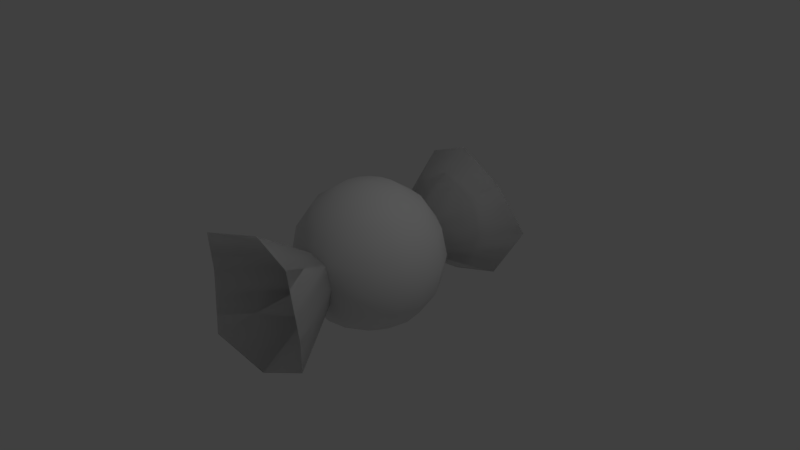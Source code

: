 # Source: Caramelo.blend  (saved by Blender 2.78.0; exported with 4.5.12 LTS)
import bpy
from mathutils import Matrix  # noqa: F401  (used for matrix-valued properties, if any)

bpy.ops.wm.read_factory_settings(use_empty=True)
scene = bpy.context.scene
scene.name = 'Scene'

# ---- collections
col_collection_1 = bpy.data.collections.new('Collection 1'); scene.collection.children.link(col_collection_1)

# ---- world
world_world = bpy.data.worlds.new('World'); scene.world = world_world
world_world.color = (0.05088, 0.05088, 0.05088)
world_world.use_sun_shadow = False
world_world.sun_shadow_jitter_overblur = 0.0
world_world.cycles.sampling_method = 'MANUAL'

# ---- cameras
cam_camera = bpy.data.cameras.new('Camera')
cam_camera.clip_end = 100.0
cam_camera.lens = 35.0
cam_camera.sensor_width = 32.0
cam_camera.sensor_height = 18.0
cam_camera.ortho_scale = 7.314
cam_camera.dof.focus_distance = 0.0
cam_camera.dof.aperture_fstop = 128.0

# ---- lights
light_lamp = bpy.data.lights.new('Lamp', 'POINT')
light_lamp.transmission_factor = 0.0
light_lamp.cutoff_distance = 30.0
light_lamp.energy = 100.0
light_lamp.shadow_buffer_clip_start = 1.001
light_lamp.shadow_soft_size = 0.1
light_lamp.shadow_maximum_resolution = 0.006
light_lamp.use_absolute_resolution = True

# ---- meshes
me_cone_006 = bpy.data.meshes.new('Cone.006')
me_cone_006.from_pydata([(0.0, 1.0, -0.7932), (0.7071, 0.6683, -0.6987), (1.0, -4.286e-08, -0.9806), (0.6257, -0.6849, -0.8077), (-8.742e-08, -0.8453, -0.7198), (0.0, 0.0, 1.0), (-0.7071, -0.7071, -1.0), (-1.0, 2.256e-08, -0.7241), (-0.7071, 0.7071, -1.0), (0.0, 1.0, -0.7932), (0.7071, 0.6683, -0.6987), (1.0, -4.286e-08, -0.9806), (0.6257, -0.6849, -0.8077), (-8.742e-08, -0.8453, -0.7198), (0.0, 0.0, 1.0), (-0.7071, -0.7071, -1.0), (-1.0, 2.256e-08, -0.7241), (-0.7071, 0.7071, -1.0)], [], [(0, 5, 1), (1, 5, 2), (2, 5, 3), (3, 5, 4), (4, 5, 6), (6, 5, 7), (7, 5, 8), (8, 5, 0), (9, 10, 14), (10, 11, 14), (11, 12, 14), (12, 13, 14), (13, 15, 14), (15, 16, 14), (16, 17, 14), (17, 9, 14)])
me_cone_006.polygons.foreach_set('use_smooth', [True] * 16)
_uv = me_cone_006.uv_layers.new(name='UVMap')
_uv.uv.foreach_set('vector', [0.7053, 0.9962, 0.5034, 0.4911, 0.9928, 0.6974, 0.9928, 0.6974, 0.5034, 0.4911, 0.9999, 0.286, 0.9999, 0.286, 0.5034, 0.4911, 0.6855, 0.01061, 0.6855, 0.01061, 0.5034, 0.4911, 0.2854, 9.98e-05, 0.2854, 9.98e-05, 0.5034, 0.4911, 9.98e-05, 0.2845, 9.98e-05, 0.2845, 0.5034, 0.4911, 0.01003, 0.7287, 0.01003, 0.7287, 0.5034, 0.4911, 0.3015, 0.9962, 0.3015, 0.9962, 0.5034, 0.4911, 0.7053, 0.9962, 0.7053, 0.9962, 0.9928, 0.6974, 0.5034, 0.4911, 0.9928, 0.6974, 0.9999, 0.286, 0.5034, 0.4911, 0.9999, 0.286, 0.6855, 0.01061, 0.5034, 0.4911, 0.6855, 0.01061, 0.2854, 9.98e-05, 0.5034, 0.4911, 0.2854, 9.98e-05, 9.98e-05, 0.2845, 0.5034, 0.4911, 9.98e-05, 0.2845, 0.01003, 0.7287, 0.5034, 0.4911, 0.01003, 0.7287, 0.3015, 0.9962, 0.5034, 0.4911, 0.3015, 0.9962, 0.7053, 0.9962, 0.5034, 0.4911])
me_cone_006.use_remesh_preserve_volume = False
me_cone_006.use_remesh_preserve_attributes = False
me_cone_006.use_mirror_vertex_groups = False
me_cone_006.update()
me_cone_001 = bpy.data.meshes.new('Cone.001')
me_cone_001.from_pydata([(0.0, 1.0, -0.7932), (0.7071, 0.6683, -0.6987), (1.0, -4.286e-08, -0.9806), (0.6257, -0.6849, -0.8077), (-8.742e-08, -0.8453, -0.7198), (0.0, 0.0, 1.0), (-0.7071, -0.7071, -1.0), (-1.0, 2.256e-08, -0.7241), (-0.7071, 0.7071, -1.0), (0.0, 1.0, -0.7932), (0.7071, 0.6683, -0.6987), (1.0, -4.286e-08, -0.9806), (0.6257, -0.6849, -0.8077), (-8.742e-08, -0.8453, -0.7198), (0.0, 0.0, 1.0), (-0.7071, -0.7071, -1.0), (-1.0, 2.256e-08, -0.7241), (-0.7071, 0.7071, -1.0)], [], [(0, 5, 1), (1, 5, 2), (2, 5, 3), (3, 5, 4), (4, 5, 6), (6, 5, 7), (7, 5, 8), (8, 5, 0), (9, 10, 14), (10, 11, 14), (11, 12, 14), (12, 13, 14), (13, 15, 14), (15, 16, 14), (16, 17, 14), (17, 9, 14)])
me_cone_001.polygons.foreach_set('use_smooth', [True] * 16)
_uv = me_cone_001.uv_layers.new(name='UVMap')
_uv.uv.foreach_set('vector', [0.7053, 0.9962, 0.5034, 0.4911, 0.9928, 0.6974, 0.9928, 0.6974, 0.5034, 0.4911, 0.9999, 0.286, 0.9999, 0.286, 0.5034, 0.4911, 0.6855, 0.01061, 0.6855, 0.01061, 0.5034, 0.4911, 0.2854, 9.98e-05, 0.2854, 9.98e-05, 0.5034, 0.4911, 9.98e-05, 0.2845, 9.98e-05, 0.2845, 0.5034, 0.4911, 0.01003, 0.7287, 0.01003, 0.7287, 0.5034, 0.4911, 0.3015, 0.9962, 0.3015, 0.9962, 0.5034, 0.4911, 0.7053, 0.9962, 0.7053, 0.9962, 0.9928, 0.6974, 0.5034, 0.4911, 0.9928, 0.6974, 0.9999, 0.286, 0.5034, 0.4911, 0.9999, 0.286, 0.6855, 0.01061, 0.5034, 0.4911, 0.6855, 0.01061, 0.2854, 9.98e-05, 0.5034, 0.4911, 0.2854, 9.98e-05, 9.98e-05, 0.2845, 0.5034, 0.4911, 9.98e-05, 0.2845, 0.01003, 0.7287, 0.5034, 0.4911, 0.01003, 0.7287, 0.3015, 0.9962, 0.5034, 0.4911, 0.3015, 0.9962, 0.7053, 0.9962, 0.5034, 0.4911])
me_cone_001.use_remesh_preserve_volume = False
me_cone_001.use_remesh_preserve_attributes = False
me_cone_001.use_mirror_vertex_groups = False
me_cone_001.update()
me_sphere = bpy.data.meshes.new('Sphere')
me_sphere.from_pydata([(0.0, 0.3827, 0.9239), (0.0, 0.7071, 0.7071), (0.0, 0.9239, 0.3827), (0.0, 1.0, -4.371e-08), (0.0, 0.9239, -0.3827), (0.0, 0.7071, -0.7071), (0.1464, 0.3536, 0.9239), (0.2706, 0.6533, 0.7071), (0.3536, 0.8536, 0.3827), (0.3827, 0.9239, -4.371e-08), (0.3536, 0.8536, -0.3827), (0.2706, 0.6533, -0.7071), (0.1464, 0.3536, -0.9239), (-1.068e-07, 4.423e-08, 1.0), (0.2706, 0.2706, 0.9239), (0.5, 0.5, 0.7071), (0.6533, 0.6533, 0.3827), (0.7071, 0.7071, -4.371e-08), (0.6533, 0.6533, -0.3827), (0.5, 0.5, -0.7071), (0.2706, 0.2706, -0.9239), (0.3536, 0.1464, 0.9239), (0.6533, 0.2706, 0.7071), (0.8536, 0.3536, 0.3827), (0.9239, 0.3827, -4.371e-08), (0.8536, 0.3536, -0.3827), (0.6533, 0.2706, -0.7071), (0.3536, 0.1464, -0.9239), (0.3827, 1.307e-07, 0.9239), (0.7071, 7.11e-08, 0.7071), (0.9239, 1.149e-08, 0.3827), (1.0, 1.149e-08, -4.371e-08), (0.9239, 1.149e-08, -0.3827), (0.7071, 7.11e-08, -0.7071), (0.3827, 5.62e-08, -0.9239), (0.3536, -0.1464, 0.9239), (0.6533, -0.2706, 0.7071), (0.8536, -0.3536, 0.3827), (0.9239, -0.3827, -4.371e-08), (0.8536, -0.3536, -0.3827), (0.6533, -0.2706, -0.7071), (0.3536, -0.1464, -0.9239), (0.2706, -0.2706, 0.9239), (0.5, -0.5, 0.7071), (0.6533, -0.6533, 0.3827), (0.7071, -0.7071, -4.371e-08), (0.6533, -0.6533, -0.3827), (0.5, -0.5, -0.7071), (0.2706, -0.2706, -0.9239), (0.1464, -0.3536, 0.9239), (0.2706, -0.6533, 0.7071), (0.3536, -0.8536, 0.3827), (0.3827, -0.9239, -4.371e-08), (0.3536, -0.8536, -0.3827), (0.2706, -0.6533, -0.7071), (0.1464, -0.3536, -0.9239), (-7.268e-08, -0.3827, 0.9239), (-2.664e-07, -0.7071, 0.7071), (-2.962e-07, -0.9239, 0.3827), (-3.26e-07, -1.0, -4.371e-08), (-2.962e-07, -0.9239, -0.3827), (-2.664e-07, -0.7071, -0.7071), (-1.621e-07, -0.3827, -0.9239), (-0.1464, -0.3536, 0.9239), (-0.2706, -0.6533, 0.7071), (-0.3536, -0.8536, 0.3827), (-0.3827, -0.9239, -4.371e-08), (-0.3536, -0.8536, -0.3827), (-0.2706, -0.6533, -0.7071), (-0.1464, -0.3536, -0.9239), (-0.2706, -0.2706, 0.9239), (-0.5, -0.5, 0.7071), (-0.6533, -0.6533, 0.3827), (-0.7071, -0.7071, -4.371e-08), (-0.6533, -0.6533, -0.3827), (-0.5, -0.5, -0.7071), (-0.2706, -0.2706, -0.9239), (0.0, 1.51e-07, -1.0), (-0.3536, -0.1464, 0.9239), (-0.6533, -0.2706, 0.7071), (-0.8536, -0.3536, 0.3827), (-0.9239, -0.3827, -4.371e-08), (-0.8536, -0.3536, -0.3827), (-0.6533, -0.2706, -0.7071), (-0.3536, -0.1464, -0.9239), (-0.3827, 2.499e-07, 0.9239), (-0.7071, 4.883e-07, 0.7071), (-0.9239, 5.181e-07, 0.3827), (-1.0, 6.075e-07, -4.371e-08), (-0.9239, 5.181e-07, -0.3827), (-0.7071, 4.883e-07, -0.7071), (-0.3827, 3.393e-07, -0.9239), (-0.3536, 0.1464, 0.9239), (-0.6533, 0.2706, 0.7071), (-0.8536, 0.3536, 0.3827), (-0.9239, 0.3827, -4.371e-08), (-0.8536, 0.3536, -0.3827), (-0.6533, 0.2706, -0.7071), (-0.3536, 0.1464, -0.9239), (-0.2706, 0.2706, 0.9239), (-0.5, 0.5, 0.7071), (-0.6533, 0.6533, 0.3827), (-0.7071, 0.7071, -4.371e-08), (-0.6533, 0.6533, -0.3827), (-0.5, 0.5, -0.7071), (-0.2706, 0.2706, -0.9239), (-0.1464, 0.3536, 0.9239), (-0.2706, 0.6533, 0.7071), (-0.3536, 0.8536, 0.3827), (-0.3827, 0.9239, -4.371e-08), (-0.3536, 0.8536, -0.3827), (-0.2706, 0.6533, -0.7071), (-0.1464, 0.3536, -0.9239), (2.104e-07, 0.3827, -0.9239)], [], [(113, 5, 11, 12), (4, 3, 9, 10), (2, 1, 7, 8), (0, 13, 6), (77, 113, 12), (5, 4, 10, 11), (3, 2, 8, 9), (1, 0, 6, 7), (77, 12, 20), (11, 10, 18, 19), (9, 8, 16, 17), (7, 6, 14, 15), (12, 11, 19, 20), (10, 9, 17, 18), (8, 7, 15, 16), (6, 13, 14), (17, 16, 23, 24), (15, 14, 21, 22), (20, 19, 26, 27), (18, 17, 24, 25), (16, 15, 22, 23), (14, 13, 21), (77, 20, 27), (19, 18, 25, 26), (27, 26, 33, 34), (25, 24, 31, 32), (23, 22, 29, 30), (21, 13, 28), (77, 27, 34), (26, 25, 32, 33), (24, 23, 30, 31), (22, 21, 28, 29), (30, 29, 36, 37), (28, 13, 35), (77, 34, 41), (33, 32, 39, 40), (31, 30, 37, 38), (29, 28, 35, 36), (34, 33, 40, 41), (32, 31, 38, 39), (77, 41, 48), (40, 39, 46, 47), (38, 37, 44, 45), (36, 35, 42, 43), (41, 40, 47, 48), (39, 38, 45, 46), (37, 36, 43, 44), (35, 13, 42), (43, 42, 49, 50), (48, 47, 54, 55), (46, 45, 52, 53), (44, 43, 50, 51), (42, 13, 49), (77, 48, 55), (47, 46, 53, 54), (45, 44, 51, 52), (55, 54, 61, 62), (53, 52, 59, 60), (51, 50, 57, 58), (49, 13, 56), (77, 55, 62), (54, 53, 60, 61), (52, 51, 58, 59), (50, 49, 56, 57), (56, 13, 63), (77, 62, 69), (61, 60, 67, 68), (59, 58, 65, 66), (57, 56, 63, 64), (62, 61, 68, 69), (60, 59, 66, 67), (58, 57, 64, 65), (68, 67, 74, 75), (66, 65, 72, 73), (64, 63, 70, 71), (69, 68, 75, 76), (67, 66, 73, 74), (65, 64, 71, 72), (63, 13, 70), (77, 69, 76), (76, 75, 83, 84), (74, 73, 81, 82), (72, 71, 79, 80), (70, 13, 78), (77, 76, 84), (75, 74, 82, 83), (73, 72, 80, 81), (71, 70, 78, 79), (82, 81, 88, 89), (80, 79, 86, 87), (78, 13, 85), (77, 84, 91), (83, 82, 89, 90), (81, 80, 87, 88), (79, 78, 85, 86), (84, 83, 90, 91), (77, 91, 98), (90, 89, 96, 97), (88, 87, 94, 95), (86, 85, 92, 93), (91, 90, 97, 98), (89, 88, 95, 96), (87, 86, 93, 94), (85, 13, 92), (95, 94, 101, 102), (93, 92, 99, 100), (98, 97, 104, 105), (96, 95, 102, 103), (94, 93, 100, 101), (92, 13, 99), (77, 98, 105), (97, 96, 103, 104), (105, 104, 111, 112), (103, 102, 109, 110), (101, 100, 107, 108), (99, 13, 106), (77, 105, 112), (104, 103, 110, 111), (102, 101, 108, 109), (100, 99, 106, 107), (108, 107, 1, 2), (106, 13, 0), (77, 112, 113), (111, 110, 4, 5), (109, 108, 2, 3), (107, 106, 0, 1), (112, 111, 5, 113), (110, 109, 3, 4)])
me_sphere.polygons.foreach_set('use_smooth', [True] * 128)
_uv = me_sphere.uv_layers.new(name='UVMap')
_uv.uv.foreach_set('vector', [0.8768, 0.1627, 0.7734, 0.2154, 0.7216, 0.1464, 0.8796, 0.1152, 0.7149, 0.3076, 0.6773, 0.4128, 0.6174, 0.3566, 0.6512, 0.2439, 0.6463, 0.5218, 0.6139, 0.6299, 0.572, 0.5905, 0.594, 0.4733, 0.5703, 0.7316, 0.4965, 0.8128, 0.5445, 0.7056, 0.9965, 0.1872, 0.8768, 0.1627, 0.8796, 0.1152, 0.7734, 0.2154, 0.7149, 0.3076, 0.6512, 0.2439, 0.7216, 0.1464, 0.6773, 0.4128, 0.6463, 0.5218, 0.594, 0.4733, 0.6174, 0.3566, 0.6139, 0.6299, 0.5703, 0.7316, 0.5445, 0.7056, 0.572, 0.5905, 0.9965, 0.1872, 0.8796, 0.1152, 0.922, 0.07426, 0.7216, 0.1464, 0.6512, 0.2439, 0.5674, 0.1986, 0.6298, 0.08353, 0.6174, 0.3566, 0.594, 0.4733, 0.5376, 0.4441, 0.5487, 0.3207, 0.572, 0.5905, 0.5445, 0.7056, 0.5167, 0.6909, 0.5281, 0.5676, 0.8796, 0.1152, 0.7216, 0.1464, 0.6298, 0.08353, 0.922, 0.07426, 0.6512, 0.2439, 0.6174, 0.3566, 0.5487, 0.3207, 0.5674, 0.1986, 0.594, 0.4733, 0.572, 0.5905, 0.5281, 0.5676, 0.5376, 0.4441, 0.5445, 0.7056, 0.4965, 0.8128, 0.5167, 0.6909, 0.5487, 0.3207, 0.5376, 0.4441, 0.479, 0.4389, 0.4742, 0.3142, 0.5281, 0.5676, 0.5167, 0.6909, 0.4879, 0.6883, 0.4831, 0.5636, 0.922, 0.07426, 0.6298, 0.08353, 0.432, 0.06697, 1.032, 0.06455, 0.5674, 0.1986, 0.5487, 0.3207, 0.4742, 0.3142, 0.4658, 0.1898, 0.5376, 0.4441, 0.5281, 0.5676, 0.4831, 0.5636, 0.479, 0.4389, 0.5167, 0.6909, 0.4965, 0.8128, 0.4879, 0.6883, 0.9965, 0.1872, 0.922, 0.07426, 1.032, 0.06455, 0.6298, 0.08353, 0.5674, 0.1986, 0.4658, 0.1898, 0.432, 0.06697, 0.03199, 0.06455, 0.432, 0.06697, 0.3003, 0.1191, 0.1034, 0.09693, 0.4658, 0.1898, 0.4742, 0.3142, 0.4024, 0.339, 0.3729, 0.2223, 0.479, 0.4389, 0.4831, 0.5636, 0.4386, 0.579, 0.4214, 0.4588, 0.4879, 0.6883, 0.4965, 0.8128, 0.4596, 0.6982, 0.9965, 0.1872, 1.032, 0.06455, 1.103, 0.09693, 0.432, 0.06697, 0.4658, 0.1898, 0.3729, 0.2223, 0.3003, 0.1191, 0.4742, 0.3142, 0.479, 0.4389, 0.4214, 0.4588, 0.4024, 0.339, 0.4831, 0.5636, 0.4879, 0.6883, 0.4596, 0.6982, 0.4386, 0.579, 0.4214, 0.4588, 0.4386, 0.579, 0.3958, 0.6121, 0.3674, 0.5002, 0.4596, 0.6982, 0.4965, 0.8128, 0.4328, 0.7198, 0.9965, 0.1872, 1.103, 0.09693, 1.118, 0.1434, 0.3003, 0.1191, 0.3729, 0.2223, 0.3021, 0.2805, 0.2386, 0.1875, 0.4024, 0.339, 0.4214, 0.4588, 0.3674, 0.5002, 0.339, 0.3882, 0.4386, 0.579, 0.4596, 0.6982, 0.4328, 0.7198, 0.3958, 0.6121, 0.1034, 0.09693, 0.3003, 0.1191, 0.2386, 0.1875, 0.1176, 0.1434, 0.3729, 0.2223, 0.4024, 0.339, 0.339, 0.3882, 0.3021, 0.2805, 0.9965, 0.1872, 1.118, 0.1434, 1.11, 0.1903, 0.2386, 0.1875, 0.3021, 0.2805, 0.246, 0.3485, 0.1942, 0.2553, 0.339, 0.3882, 0.3674, 0.5002, 0.317, 0.5572, 0.2833, 0.4517, 0.3958, 0.6121, 0.4328, 0.7198, 0.4088, 0.7516, 0.3551, 0.6599, 0.1176, 0.1434, 0.2386, 0.1875, 0.1942, 0.2553, 0.11, 0.1903, 0.3021, 0.2805, 0.339, 0.3882, 0.2833, 0.4517, 0.246, 0.3485, 0.3674, 0.5002, 0.3958, 0.6121, 0.3551, 0.6599, 0.317, 0.5572, 0.4328, 0.7198, 0.4965, 0.8128, 0.4088, 0.7516, 0.3551, 0.6599, 0.4088, 0.7516, 0.3892, 0.7917, 0.3153, 0.7186, 0.11, 0.1903, 0.1942, 0.2553, 0.1541, 0.3174, 0.09277, 0.233, 0.246, 0.3485, 0.2833, 0.4517, 0.231, 0.5206, 0.1959, 0.4167, 0.317, 0.5572, 0.3551, 0.6599, 0.3153, 0.7186, 0.2677, 0.6234, 0.4088, 0.7516, 0.4965, 0.8128, 0.3892, 0.7917, 0.9965, 0.1872, 1.11, 0.1903, 1.093, 0.233, 0.1942, 0.2553, 0.246, 0.3485, 0.1959, 0.4167, 0.1541, 0.3174, 0.2833, 0.4517, 0.317, 0.5572, 0.2677, 0.6234, 0.231, 0.5206, 0.09277, 0.233, 0.1541, 0.3174, 0.1139, 0.3701, 0.07031, 0.2684, 0.1959, 0.4167, 0.231, 0.5206, 0.1773, 0.5872, 0.1463, 0.4782, 0.2677, 0.6234, 0.3153, 0.7186, 0.2734, 0.7846, 0.2149, 0.6924, 0.3892, 0.7917, 0.4965, 0.8128, 0.3768, 0.8373, 0.9965, 0.1872, 1.093, 0.233, 1.07, 0.2684, 0.1541, 0.3174, 0.1959, 0.4167, 0.1463, 0.4782, 0.1139, 0.3701, 0.231, 0.5206, 0.2677, 0.6234, 0.2149, 0.6924, 0.1773, 0.5872, 0.3153, 0.7186, 0.3892, 0.7917, 0.3768, 0.8373, 0.2734, 0.7846, 0.3768, 0.8373, 0.4965, 0.8128, 0.3796, 0.8848, 0.9965, 0.1872, 1.07, 0.2684, 1.045, 0.2944, 0.1139, 0.3701, 0.1463, 0.4782, 0.09395, 0.5267, 0.07198, 0.4095, 0.1773, 0.5872, 0.2149, 0.6924, 0.1512, 0.7561, 0.1174, 0.6434, 0.2734, 0.7846, 0.3768, 0.8373, 0.3796, 0.8848, 0.2216, 0.8536, 0.07031, 0.2684, 0.1139, 0.3701, 0.07198, 0.4095, 0.04451, 0.2944, 0.1463, 0.4782, 0.1773, 0.5872, 0.1174, 0.6434, 0.09395, 0.5267, 0.2149, 0.6924, 0.2734, 0.7846, 0.2216, 0.8536, 0.1512, 0.7561, 0.07198, 0.4095, 0.09395, 0.5267, 0.03765, 0.5559, 0.02807, 0.4324, 0.1174, 0.6434, 0.1512, 0.7561, 0.06741, 0.8014, 0.04872, 0.6793, 0.2216, 0.8536, 0.3796, 0.8848, 0.422, 0.9257, 0.1298, 0.9165, 0.04451, 0.2944, 0.07198, 0.4095, 0.02807, 0.4324, 0.01665, 0.3091, 0.09395, 0.5267, 0.1174, 0.6434, 0.04872, 0.6793, 0.03765, 0.5559, 0.1512, 0.7561, 0.2216, 0.8536, 0.1298, 0.9165, 0.06741, 0.8014, 0.3796, 0.8848, 0.4965, 0.8128, 0.422, 0.9257, 0.9965, 0.1872, 1.045, 0.2944, 1.017, 0.3091, 1.017, 0.3091, 1.028, 0.4324, 0.9831, 0.4364, 0.9879, 0.3117, 1.038, 0.5559, 1.049, 0.6793, 0.9742, 0.6858, 0.979, 0.5611, 1.067, 0.8014, 1.13, 0.9165, 0.932, 0.933, 0.9658, 0.8102, 0.422, 0.9257, 0.4965, 0.8128, 0.532, 0.9354, 0.9965, 0.1872, 1.017, 0.3091, 0.9879, 0.3117, 1.028, 0.4324, 1.038, 0.5559, 0.979, 0.5611, 0.9831, 0.4364, 1.049, 0.6793, 1.067, 0.8014, 0.9658, 0.8102, 0.9742, 0.6858, 1.13, 0.9165, 1.422, 0.9257, 0.532, 0.9354, 0.932, 0.933, 0.979, 0.5611, 0.9742, 0.6858, 0.9024, 0.661, 0.9214, 0.5412, 0.9658, 0.8102, 0.932, 0.933, 0.8003, 0.8809, 0.8729, 0.7777, 0.532, 0.9354, 0.4965, 0.8128, 0.6034, 0.9031, 0.9965, 0.1872, 0.9879, 0.3117, 0.9596, 0.3018, 0.9831, 0.4364, 0.979, 0.5611, 0.9214, 0.5412, 0.9386, 0.421, 0.9742, 0.6858, 0.9658, 0.8102, 0.8729, 0.7777, 0.9024, 0.661, 0.932, 0.933, 0.532, 0.9354, 0.6034, 0.9031, 0.8003, 0.8809, 0.9879, 0.3117, 0.9831, 0.4364, 0.9386, 0.421, 0.9596, 0.3018, 0.9965, 0.1872, 0.9596, 0.3018, 0.9328, 0.2802, 0.9386, 0.421, 0.9214, 0.5412, 0.8674, 0.4998, 0.8958, 0.3879, 0.9024, 0.661, 0.8729, 0.7777, 0.8021, 0.7195, 0.839, 0.6118, 0.8003, 0.8809, 0.6034, 0.9031, 0.6176, 0.8566, 0.7386, 0.8125, 0.9596, 0.3018, 0.9386, 0.421, 0.8958, 0.3879, 0.9328, 0.2802, 0.9214, 0.5412, 0.9024, 0.661, 0.839, 0.6118, 0.8674, 0.4998, 0.8729, 0.7777, 0.8003, 0.8809, 0.7386, 0.8125, 0.8021, 0.7195, 0.6034, 0.9031, 0.4965, 0.8128, 0.6176, 0.8566, 0.839, 0.6118, 0.8021, 0.7195, 0.746, 0.6515, 0.7833, 0.5483, 0.7386, 0.8125, 0.6176, 0.8566, 0.61, 0.8097, 0.6942, 0.7447, 0.9328, 0.2802, 0.8958, 0.3879, 0.8551, 0.3401, 0.9088, 0.2484, 0.8674, 0.4998, 0.839, 0.6118, 0.7833, 0.5483, 0.817, 0.4428, 0.8021, 0.7195, 0.7386, 0.8125, 0.6942, 0.7447, 0.746, 0.6515, 0.6176, 0.8566, 0.4965, 0.8128, 0.61, 0.8097, 0.9965, 0.1872, 0.9328, 0.2802, 0.9088, 0.2484, 0.8958, 0.3879, 0.8674, 0.4998, 0.817, 0.4428, 0.8551, 0.3401, 0.9088, 0.2484, 0.8551, 0.3401, 0.8153, 0.2814, 0.8892, 0.2083, 0.817, 0.4428, 0.7833, 0.5483, 0.731, 0.4794, 0.7677, 0.3766, 0.746, 0.6515, 0.6942, 0.7447, 0.6541, 0.6826, 0.6959, 0.5833, 0.61, 0.8097, 0.4965, 0.8128, 0.5928, 0.767, 0.9965, 0.1872, 0.9088, 0.2484, 0.8892, 0.2083, 0.8551, 0.3401, 0.817, 0.4428, 0.7677, 0.3766, 0.8153, 0.2814, 0.7833, 0.5483, 0.746, 0.6515, 0.6959, 0.5833, 0.731, 0.4794, 0.6942, 0.7447, 0.61, 0.8097, 0.5928, 0.767, 0.6541, 0.6826, 0.6959, 0.5833, 0.6541, 0.6826, 0.6139, 0.6299, 0.6463, 0.5218, 0.5928, 0.767, 0.4965, 0.8128, 0.5703, 0.7316, 0.9965, 0.1872, 0.8892, 0.2083, 0.8768, 0.1627, 0.8153, 0.2814, 0.7677, 0.3766, 0.7149, 0.3076, 0.7734, 0.2154, 0.731, 0.4794, 0.6959, 0.5833, 0.6463, 0.5218, 0.6773, 0.4128, 0.6541, 0.6826, 0.5928, 0.767, 0.5703, 0.7316, 0.6139, 0.6299, 0.8892, 0.2083, 0.8153, 0.2814, 0.7734, 0.2154, 0.8768, 0.1627, 0.7677, 0.3766, 0.731, 0.4794, 0.6773, 0.4128, 0.7149, 0.3076])
me_sphere.use_remesh_preserve_volume = False
me_sphere.use_remesh_preserve_attributes = False
me_sphere.use_mirror_vertex_groups = False
me_sphere.update()

# ---- objects
ob_cone_000 = bpy.data.objects.new('Cone.000', me_cone_006)
ob_cone_001 = bpy.data.objects.new('Cone.001', me_cone_001)
ob_sphere = bpy.data.objects.new('Sphere', me_sphere)
ob_lamp = bpy.data.objects.new('Lamp', light_lamp)
ob_camera = bpy.data.objects.new('Camera', cam_camera)

# ---- transforms, parenting, visibility, modifiers, constraints
ob_cone_000.location = (0.0, -1.136, -9.934e-08)
ob_cone_000.rotation_euler = (4.712, -0.0, 0.0)
ob_cone_000.scale = (1.0, 1.0, 0.7575)
ob_cone_000.lineart.crease_threshold = 0.0
ob_cone_001.location = (0.0, 1.136, 0.0)
ob_cone_001.rotation_euler = (1.571, -0.0, 0.0)
ob_cone_001.scale = (1.0, 1.0, 0.7575)
ob_cone_001.lineart.crease_threshold = 0.0
ob_sphere.location = (0.0, 0.0, 0.0)
ob_sphere.lineart.crease_threshold = 0.0
ob_lamp.location = (4.076, 1.005, 5.904)
ob_lamp.rotation_euler = (0.6503, 0.05522, 1.866)
ob_lamp.lock_rotations_4d = False
ob_lamp.empty_display_type = 'ARROWS'
ob_lamp.color = (0.0, 0.0, 0.0, 0.0)
ob_lamp.lineart.crease_threshold = 0.0
ob_camera.location = (7.481, -6.508, 5.344)
ob_camera.rotation_euler = (1.109, 0.0, 0.8149)
ob_camera.lock_rotations_4d = False
ob_camera.empty_display_type = 'ARROWS'
ob_camera.color = (0.0, 0.0, 0.0, 0.0)
ob_camera.display_type = 'WIRE'
ob_camera.lineart.crease_threshold = 0.0

# ---- collection membership
col_collection_1.objects.link(ob_cone_000)
col_collection_1.objects.link(ob_cone_001)
col_collection_1.objects.link(ob_sphere)
col_collection_1.objects.link(ob_lamp)
col_collection_1.objects.link(ob_camera)

# ---- scene / render settings (as saved in the file)
scene.camera = ob_camera
scene.frame_start = 1; scene.frame_end = 250; scene.frame_set(1)
scene.render.engine = 'BLENDER_EEVEE_NEXT'
scene.render.resolution_percentage = 50
scene.render.dither_intensity = 0.0
scene.cycles.use_denoising = False
scene.cycles.samples = 128
scene.cycles.sampling_pattern = 'TABULATED_SOBOL'
scene.cycles.light_sampling_threshold = 0.0
scene.cycles.use_adaptive_sampling = False
scene.cycles.use_light_tree = False
scene.cycles.blur_glossy = 0.0
scene.cycles.sample_clamp_indirect = 0.0
scene.view_settings.view_transform = 'Standard'
bpy.context.view_layer.update()
